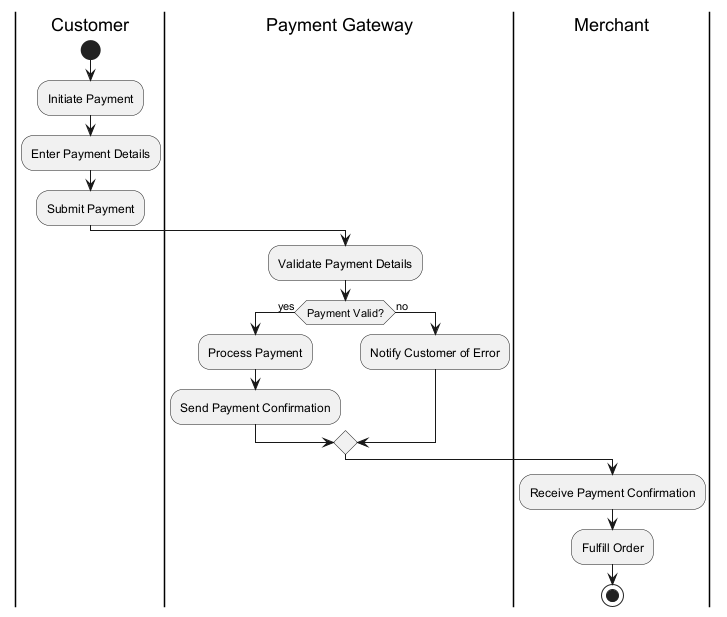

The diagram above was rendered by PlantUML. Its source (embedded in the PNG):
@startuml
|Customer|
start
:Initiate Payment;
:Enter Payment Details;
:Submit Payment;

|Payment Gateway|
:Validate Payment Details;
if (Payment Valid?) then (yes)
  :Process Payment;
  :Send Payment Confirmation;
else (no)
  :Notify Customer of Error;
endif

|Merchant|
:Receive Payment Confirmation;
:Fulfill Order;

stop
@enduml